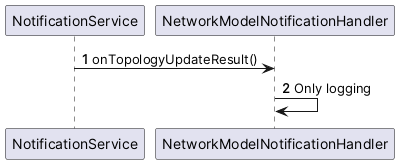

The diagram above was rendered by PlantUML. Its source (embedded in the PNG):
@startuml
'https://plantuml.com/sequence-diagram

autonumber

participant NotificationService
participant NetworkModelNotificationHandler

NotificationService -> NetworkModelNotificationHandler: onTopologyUpdateResult()
NetworkModelNotificationHandler -> NetworkModelNotificationHandler: Only logging



@enduml